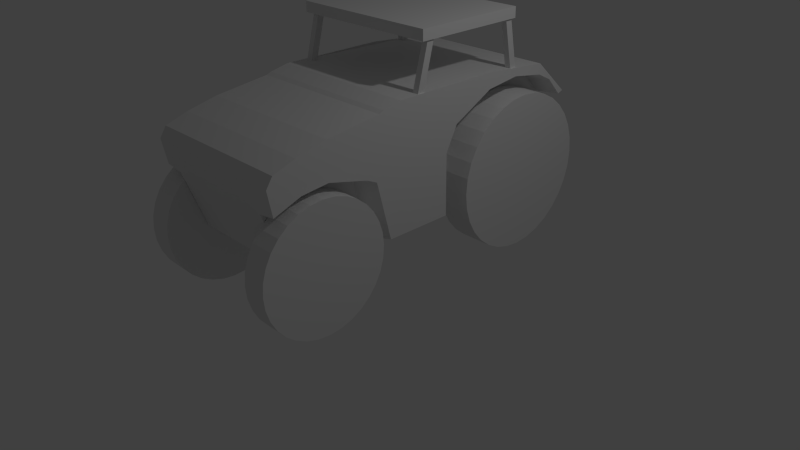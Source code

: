 # Source: Tractor.blend  (saved by Blender 2.70.0; exported with 4.5.12 LTS)
import bpy
from mathutils import Matrix  # noqa: F401  (used for matrix-valued properties, if any)

bpy.ops.wm.read_factory_settings(use_empty=True)
scene = bpy.context.scene
scene.name = 'Scene'

# ---- collections
col_collection_1 = bpy.data.collections.new('Collection 1'); scene.collection.children.link(col_collection_1)

# ---- world
world_world = bpy.data.worlds.new('World'); scene.world = world_world
world_world.color = (0.05088, 0.05088, 0.05088)
world_world.use_sun_shadow = False
world_world.sun_shadow_jitter_overblur = 0.0
world_world.cycles.sampling_method = 'MANUAL'
world_world.cycles.sample_map_resolution = 256

# ---- cameras
cam_camera = bpy.data.cameras.new('Camera')
cam_camera.clip_end = 100.0
cam_camera.lens = 35.0
cam_camera.sensor_width = 32.0
cam_camera.sensor_height = 18.0
cam_camera.ortho_scale = 7.314
cam_camera.dof.focus_distance = 0.0
cam_camera.dof.aperture_fstop = 128.0

# ---- lights
light_lamp = bpy.data.lights.new('Lamp', 'POINT')
light_lamp.transmission_factor = 0.0
light_lamp.cutoff_distance = 30.0
light_lamp.energy = 100.0
light_lamp.shadow_buffer_clip_start = 1.001
light_lamp.shadow_soft_size = 0.1
light_lamp.shadow_maximum_resolution = 0.006
light_lamp.use_absolute_resolution = True
light_lamp.cycles.use_multiple_importance_sampling = False

# ---- meshes
me_cube_001 = bpy.data.meshes.new('Cube.001')
me_cube_001.from_pydata([(0.6644, 1.0, -0.5959), (1.0, -0.4343, -0.5959), (1.0, 1.0, 1.0), (1.0, -0.4343, 1.0), (0.7588, -1.45, -0.5959), (1.0, -1.45, 0.832), (0.7588, -1.885, -0.5845), (1.0, -2.132, 0.6425), (0.6644, 1.922, -0.5959), (1.0, 1.922, 0.9198), (0.6644, 2.098, 0.2152), (1.0, 2.411, 0.4708), (0.0, 1.0, 1.0), (0.0, 1.0, -0.5959), (0.0, -0.4343, 1.0), (0.0, -0.4343, -0.5959), (0.0, -1.45, 0.832), (0.0, -1.45, -0.5959), (0.0, -2.132, 0.6425), (0.0, -1.885, -0.5845), (0.0, 1.922, 0.9198), (0.0, 1.922, -0.5959), (0.0, 2.411, 0.4708), (0.0, 2.098, 0.2152), (0.6644, 1.0, 0.202), (1.0, 0.2829, 1.0), (1.0, -0.4343, 0.4379), (1.0, 0.2829, -0.5959), (0.5, -0.4343, -0.5959), (0.7588, -1.45, 0.2839), (0.5, -1.45, -0.5959), (1.0, -0.6046, -0.5959), (1.0, -0.6751, 0.948), (0.7588, -2.153, 0.1585), (0.5, -1.885, -0.5845), (0.7588, -1.737, -0.5902), (1.0, -1.844, 0.7403), (0.5, 1.922, 0.9198), (0.6644, 1.922, 0.162), (0.6644, 1.461, -0.5959), (1.0, 1.461, 0.9599), (0.5, 2.411, 0.4708), (0.6644, 2.255, 0.3758), (0.6644, 2.01, -0.1269), (1.0, 2.167, 0.6953), (0.5, 1.0, -0.5959), (0.5, -0.4343, 1.0), (0.5, -1.45, 0.832), (0.5, -2.132, 0.6425), (0.5, 1.922, -0.5959), (0.5, 2.098, 0.2152), (0.0, 1.461, -0.5959), (0.0, -0.6751, -0.5959), (0.0, 0.2829, -0.5959), (0.0, 0.2829, 1.0), (0.0, -1.737, -0.5902), (0.0, -0.6751, 0.948), (0.0, -2.153, 0.2358), (0.0, -1.844, 0.7403), (0.0, 2.01, -0.1269), (0.0, 1.461, 0.9599), (0.0, 2.255, 0.3758), (0.0, 2.167, 0.6953), (1.0, 0.2829, 0.09626), (0.5, -0.6751, -0.5959), (0.5, 0.2829, -0.5959), (0.5, -2.216, 0.515), (0.5, -1.737, -0.5902), (1.0, 2.127, 0.6726), (1.0, -0.7948, 0.1614), (0.5, 2.333, 0.442), (1.0, 1.461, 0.8543), (1.0, -1.818, 0.6304), (0.7588, -1.791, 0.2691), (1.0, -0.6751, 0.7848), (1.0, 0.2829, 0.2772), (0.6644, 1.461, 0.182), (0.5, 1.461, 0.9599), (0.0, 2.333, 0.442), (0.5, 2.255, 0.3758), (0.6644, 2.088, 0.2842), (0.5, 2.167, 0.6953), (0.0, -2.216, 0.515), (0.5, 1.461, -0.5959), (1.0, 2.333, 0.442), (1.0, 1.922, 0.779), (1.0, -2.216, 0.515), (0.5, -0.6751, 0.948), (0.5, -2.153, 0.2358), (0.5, -1.844, 0.7403), (0.5, 2.01, -0.1269), (1.0, -1.45, 0.7458), (1.0, -0.4343, 0.8237), (1.0, 1.0, 0.7981), (0.6644, 0.4466, -0.5959), (1.0, 0.4466, 1.0), (1.0, 0.4466, 0.511), (0.0, 0.4466, -0.5959), (0.0, 0.4466, 1.0), (0.6644, 0.4466, 0.1492), (0.5, 0.4466, -0.5959), (0.5, -2.158, 0.2714), (0.6644, 1.461, 0.8108), (1.0, -0.8653, 0.2438), (1.0, 0.2829, 0.203), (0.0, 2.294, 0.414), (1.0, -1.804, 0.3249), (0.0, -2.158, 0.2714), (0.6644, 2.294, 0.414), (0.6644, 1.922, 0.7304), (1.0, -2.158, 0.1941), (1.0, -1.45, 0.3598), (0.6644, 2.108, 0.6264), (1.0, -0.4343, 0.5268), (0.5, 2.294, 0.414), (0.6644, 1.0, 0.752), (0.6644, 0.4466, 0.453), (0.7588, -0.7421, -0.5959), (0.0, -0.7421, -0.5959), (0.0, -0.7421, 0.9221), (1.0, -0.7421, 0.9221), (0.5, -0.7421, -0.5959), (0.7588, -0.9322, 0.1484), (0.5, -0.7421, 0.9221), (1.0, -0.7421, 0.7653), (1.0, -0.9322, 0.2276), (0.8894, -0.1531, 0.9719), (0.8894, -0.06071, 0.9714), (0.9693, -0.06071, 0.9714), (0.9693, -0.1531, 0.9719), (0.8894, 0.02562, 1.657), (0.8894, 0.118, 1.657), (0.9693, 0.118, 1.657), (0.9693, 0.02562, 1.657), (0.8894, 1.396, 0.9133), (0.8894, 1.48, 0.9518), (0.9693, 1.48, 0.9518), (0.9693, 1.396, 0.9133), (0.8894, 1.268, 1.61), (0.8894, 1.352, 1.649), (0.9693, 1.352, 1.649), (0.9693, 1.268, 1.61), (0.0, -0.09542, 1.564), (0.0, 1.407, 1.564), (0.9957, 1.407, 1.564), (0.9957, -0.09542, 1.564), (0.0, -0.09542, 1.699), (0.0, 1.407, 1.699), (0.9957, 1.407, 1.699), (0.9957, -0.09542, 1.699), (1.08, -0.7838, -0.5671), (0.7658, -0.7838, -0.5671), (0.7078, 2.482, -0.3479), (1.138, 2.482, -0.3479), (0.7078, 2.463, -0.543), (1.138, 2.463, -0.543), (0.7078, 2.406, -0.7306), (1.138, 2.406, -0.7306), (0.7078, 2.314, -0.9034), (1.138, 2.314, -0.9034), (0.7078, 2.189, -1.055), (1.138, 2.189, -1.055), (0.7078, 2.038, -1.179), (1.138, 2.038, -1.179), (0.7078, 1.865, -1.272), (1.138, 1.865, -1.272), (0.7078, 1.677, -1.329), (1.138, 1.677, -1.329), (0.7078, 1.482, -1.348), (1.138, 1.482, -1.348), (0.7078, 1.287, -1.329), (1.138, 1.287, -1.329), (0.7078, 1.1, -1.272), (1.138, 1.1, -1.272), (0.7078, 0.9266, -1.179), (1.138, 0.9266, -1.179), (0.7078, 0.7751, -1.055), (1.138, 0.7751, -1.055), (0.7078, 0.6507, -0.9034), (1.138, 0.6507, -0.9034), (0.7078, 0.5583, -0.7306), (1.138, 0.5583, -0.7306), (0.7078, 0.5014, -0.543), (1.138, 0.5014, -0.543), (0.7078, 0.4822, -0.3479), (1.138, 0.4822, -0.3479), (0.7078, 0.5014, -0.1528), (1.138, 0.5014, -0.1528), (0.7078, 0.5583, 0.03481), (1.138, 0.5583, 0.03481), (0.7078, 0.6507, 0.2077), (1.138, 0.6507, 0.2077), (0.7078, 0.7751, 0.3592), (1.138, 0.7751, 0.3592), (0.7078, 0.9266, 0.4836), (1.138, 0.9266, 0.4836), (0.7078, 1.1, 0.576), (1.138, 1.1, 0.576), (0.7078, 1.287, 0.6329), (1.138, 1.287, 0.6329), (0.7078, 1.482, 0.6521), (1.138, 1.482, 0.6521), (0.7078, 1.677, 0.6329), (1.138, 1.677, 0.6329), (0.7078, 1.865, 0.576), (1.138, 1.865, 0.576), (0.7078, 2.038, 0.4836), (1.138, 2.038, 0.4836), (0.7078, 2.189, 0.3592), (1.138, 2.189, 0.3592), (0.7078, 2.314, 0.2077), (1.138, 2.314, 0.2077), (0.7078, 2.406, 0.03481), (1.138, 2.406, 0.0348), (0.7078, 2.463, -0.1528), (1.138, 2.463, -0.1528), (0.7658, -0.7995, -0.7262), (1.08, -0.7995, -0.7262), (0.7658, -0.8459, -0.8791), (1.08, -0.8459, -0.8791), (0.7658, -0.9212, -1.02), (1.08, -0.9212, -1.02), (0.7658, -1.023, -1.144), (1.08, -1.023, -1.144), (0.7658, -1.146, -1.245), (1.08, -1.146, -1.245), (0.7658, -1.287, -1.32), (1.08, -1.287, -1.32), (0.7658, -1.44, -1.367), (1.08, -1.44, -1.367), (0.7658, -1.599, -1.382), (1.08, -1.599, -1.382), (0.7658, -1.758, -1.367), (1.08, -1.758, -1.367), (0.7658, -1.911, -1.32), (1.08, -1.911, -1.32), (0.7658, -2.052, -1.245), (1.08, -2.052, -1.245), (0.7658, -2.175, -1.144), (1.08, -2.175, -1.144), (0.7658, -2.277, -1.02), (1.08, -2.277, -1.02), (0.7658, -2.352, -0.8791), (1.08, -2.352, -0.8791), (0.7658, -2.399, -0.7262), (1.08, -2.399, -0.7262), (0.7658, -2.414, -0.5671), (1.08, -2.414, -0.5671), (0.7658, -2.399, -0.4081), (1.08, -2.399, -0.4081), (0.7658, -2.352, -0.2552), (1.08, -2.352, -0.2552), (0.7658, -2.277, -0.1143), (1.08, -2.277, -0.1143), (0.7658, -2.175, 0.009276), (1.08, -2.175, 0.009274), (0.7658, -2.052, 0.1107), (1.08, -2.052, 0.1107), (0.7658, -1.911, 0.186), (1.08, -1.911, 0.186), (0.7658, -1.758, 0.2324), (1.08, -1.758, 0.2324), (0.7658, -1.599, 0.248), (1.08, -1.599, 0.248), (0.7658, -1.44, 0.2324), (1.08, -1.44, 0.2324), (0.7658, -1.287, 0.186), (1.08, -1.287, 0.186), (0.7658, -1.146, 0.1107), (1.08, -1.146, 0.1107), (0.7658, -1.023, 0.009275), (1.08, -1.023, 0.009273), (0.7658, -0.9212, -0.1143), (1.08, -0.9212, -0.1143), (0.7658, -0.8459, -0.2552), (1.08, -0.8459, -0.2552), (0.7658, -0.7995, -0.4081), (1.08, -0.7995, -0.4081)], [(54, 14), (98, 12), (60, 12), (98, 54)], [(63, 26, 1, 27), (121, 117, 4, 30), (100, 45, 0, 94), (67, 35, 6, 34), (124, 120, 5, 91), (72, 36, 7, 86), (76, 39, 8, 38), (77, 40, 9, 37), (79, 42, 10, 50), (80, 43, 10, 42), (81, 44, 11, 41), (83, 51, 21, 49), (40, 71, 85, 9), (111, 91, 72, 106), (123, 119, 16, 47), (88, 57, 19, 34), (89, 58, 18, 48), (90, 59, 23, 50), (95, 25, 75, 96), (7, 48, 66, 86), (106, 72, 86, 110), (99, 63, 27, 94), (116, 104, 63, 99), (104, 113, 26, 63), (118, 121, 30, 17), (15, 28, 64, 52), (28, 1, 31, 64), (28, 65, 27, 1), (15, 53, 65, 28), (97, 13, 45, 100), (44, 68, 84, 11), (55, 67, 34, 19), (17, 30, 67, 55), (30, 4, 35, 67), (117, 122, 29, 4), (1, 26, 69, 31), (92, 3, 32, 74), (113, 92, 74, 103), (35, 73, 33, 6), (4, 29, 73, 35), (91, 5, 36, 72), (48, 18, 82, 66), (102, 76, 38, 109), (115, 24, 76, 102), (24, 0, 39, 76), (60, 77, 37, 20), (61, 79, 50, 23), (105, 114, 79, 61), (114, 108, 42, 79), (112, 80, 42, 108), (109, 38, 80, 112), (38, 8, 43, 80), (62, 81, 41, 22), (20, 37, 81, 62), (37, 9, 44, 81), (39, 83, 49, 8), (0, 45, 83, 39), (45, 13, 51, 83), (41, 11, 84, 70), (22, 41, 70, 78), (2, 93, 71, 40), (120, 123, 47, 5), (3, 46, 87, 32), (46, 14, 56, 87), (33, 88, 34, 6), (110, 101, 88, 33), (101, 107, 57, 88), (36, 89, 48, 7), (5, 47, 89, 36), (47, 16, 58, 89), (43, 90, 50, 10), (8, 49, 90, 43), (49, 21, 59, 90), (9, 85, 68, 44), (125, 124, 91, 111), (25, 3, 92, 75), (65, 100, 94, 27), (2, 95, 96, 93), (24, 99, 94, 0), (115, 116, 99, 24), (53, 97, 100, 65), (29, 111, 106, 73), (73, 106, 110, 33), (96, 75, 104, 116), (75, 92, 113, 104), (26, 113, 103, 69), (71, 102, 109, 85), (93, 115, 102, 71), (78, 70, 114, 105), (70, 84, 108, 114), (68, 112, 108, 84), (85, 109, 112, 68), (86, 66, 101, 110), (66, 82, 107, 101), (122, 125, 111, 29), (93, 96, 116, 115), (64, 31, 117, 121), (74, 32, 120, 124), (87, 56, 119, 123), (52, 64, 121, 118), (31, 69, 122, 117), (32, 87, 123, 120), (103, 74, 124, 125), (69, 103, 125, 122), (46, 3, 40, 77, 60, 14), (130, 131, 127, 126), (131, 132, 128, 127), (132, 133, 129, 128), (133, 130, 126, 129), (126, 127, 128, 129), (133, 132, 131, 130), (138, 139, 135, 134), (139, 140, 136, 135), (140, 141, 137, 136), (141, 138, 134, 137), (134, 135, 136, 137), (141, 140, 139, 138), (146, 147, 143, 142), (147, 148, 144, 143), (148, 149, 145, 144), (149, 146, 142, 145), (142, 143, 144, 145), (149, 148, 147, 146), (272, 273, 275, 274), (152, 153, 155, 154), (270, 271, 273, 272), (154, 155, 157, 156), (268, 269, 271, 270), (156, 157, 159, 158), (266, 267, 269, 268), (158, 159, 161, 160), (264, 265, 267, 266), (160, 161, 163, 162), (262, 263, 265, 264), (162, 163, 165, 164), (260, 261, 263, 262), (164, 165, 167, 166), (258, 259, 261, 260), (166, 167, 169, 168), (256, 257, 259, 258), (168, 169, 171, 170), (254, 255, 257, 256), (170, 171, 173, 172), (252, 253, 255, 254), (172, 173, 175, 174), (250, 251, 253, 252), (174, 175, 177, 176), (248, 249, 251, 250), (176, 177, 179, 178), (246, 247, 249, 248), (178, 179, 181, 180), (244, 245, 247, 246), (180, 181, 183, 182), (242, 243, 245, 244), (182, 183, 185, 184), (240, 241, 243, 242), (184, 185, 187, 186), (238, 239, 241, 240), (186, 187, 189, 188), (236, 237, 239, 238), (188, 189, 191, 190), (234, 235, 237, 236), (190, 191, 193, 192), (232, 233, 235, 234), (192, 193, 195, 194), (230, 231, 233, 232), (194, 195, 197, 196), (228, 229, 231, 230), (196, 197, 199, 198), (226, 227, 229, 228), (198, 199, 201, 200), (224, 225, 227, 226), (200, 201, 203, 202), (222, 223, 225, 224), (202, 203, 205, 204), (220, 221, 223, 222), (204, 205, 207, 206), (151, 216, 218, 220, 222, 224, 226, 228, 230, 232, 234, 236, 238, 240, 242, 244, 246, 248, 250, 252, 254, 256, 258, 260, 262, 264, 266, 268, 270, 272, 274, 276), (218, 219, 221, 220), (206, 207, 209, 208), (274, 275, 277, 276), (216, 217, 219, 218), (208, 209, 211, 210), (276, 277, 150, 151), (151, 150, 217, 216), (210, 211, 213, 212), (155, 153, 215, 213, 211, 209, 207, 205, 203, 201, 199, 197, 195, 193, 191, 189, 187, 185, 183, 181, 179, 177, 175, 173, 171, 169, 167, 165, 163, 161, 159, 157), (214, 215, 153, 152), (212, 213, 215, 214), (217, 150, 277, 275, 273, 271, 269, 267, 265, 263, 261, 259, 257, 255, 253, 251, 249, 247, 245, 243, 241, 239, 237, 235, 233, 231, 229, 227, 225, 223, 221, 219), (152, 154, 156, 158, 160, 162, 164, 166, 168, 170, 172, 174, 176, 178, 180, 182, 184, 186, 188, 190, 192, 194, 196, 198, 200, 202, 204, 206, 208, 210, 212, 214)])
me_cube_001.use_remesh_preserve_volume = False
me_cube_001.use_remesh_preserve_attributes = False
me_cube_001.use_mirror_vertex_groups = False
me_cube_001.update()

# ---- objects
ob_cube = bpy.data.objects.new('Cube', me_cube_001)
ob_lamp = bpy.data.objects.new('Lamp', light_lamp)
ob_camera = bpy.data.objects.new('Camera', cam_camera)

# ---- transforms, parenting, visibility, modifiers, constraints
ob_cube.location = (0.0, 0.0, 1.397)
ob_cube.lineart.crease_threshold = 0.0
_m = ob_cube.modifiers.new('Mirror', 'MIRROR')
_m.use_clip = True
_m.merge_threshold = 0.0
ob_lamp.location = (4.076, 1.005, 5.904)
ob_lamp.rotation_euler = (0.6503, 0.05522, 1.866)
ob_lamp.lock_rotations_4d = False
ob_lamp.empty_display_type = 'ARROWS'
ob_lamp.color = (0.0, 0.0, 0.0, 0.0)
ob_lamp.lineart.crease_threshold = 0.0
ob_camera.location = (7.481, -6.508, 5.344)
ob_camera.rotation_euler = (1.109, 0.01082, 0.8149)
ob_camera.lock_rotations_4d = False
ob_camera.empty_display_type = 'ARROWS'
ob_camera.color = (0.0, 0.0, 0.0, 0.0)
ob_camera.display_type = 'WIRE'
ob_camera.lineart.crease_threshold = 0.0

# ---- collection membership
col_collection_1.objects.link(ob_cube)
col_collection_1.objects.link(ob_lamp)
col_collection_1.objects.link(ob_camera)

# ---- scene / render settings (as saved in the file)
scene.camera = ob_camera
scene.frame_start = 1; scene.frame_end = 250; scene.frame_set(1)
scene.render.engine = 'BLENDER_EEVEE_NEXT'
scene.render.resolution_percentage = 50
scene.render.dither_intensity = 0.0
scene.cycles.use_denoising = False
scene.cycles.samples = 10
scene.cycles.sampling_pattern = 'TABULATED_SOBOL'
scene.cycles.light_sampling_threshold = 0.0
scene.cycles.use_adaptive_sampling = False
scene.cycles.use_light_tree = False
scene.cycles.blur_glossy = 0.0
scene.cycles.volume_bounces = 1
scene.cycles.pixel_filter_type = 'GAUSSIAN'
scene.cycles.sample_clamp_indirect = 0.0
scene.view_settings.view_transform = 'Standard'
bpy.context.view_layer.update()
